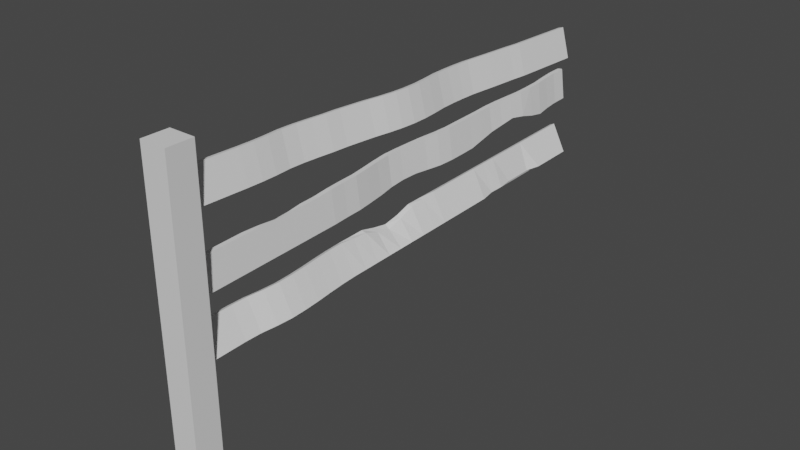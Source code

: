 # Source: fence.blend  (saved by Blender 3.3.6; exported with 4.5.12 LTS)
import bpy
from mathutils import Matrix  # noqa: F401  (used for matrix-valued properties, if any)

bpy.ops.wm.read_factory_settings(use_empty=True)
scene = bpy.context.scene
scene.name = 'Scene'

# ---- collections
col_collection = bpy.data.collections.new('Collection'); scene.collection.children.link(col_collection)

# ---- materials (node trees are filled in below, after node groups)
mat_material = bpy.data.materials.new('Material')
mat_material.alpha_threshold = 0.0
mat_material.use_transparent_shadow = False
mat_material.roughness = 0.5
mat_material.line_color = (0.0, 0.0, 0.0, 1.0)

# ---- material node trees
mat_material.use_nodes = True; mat_material.node_tree.nodes.clear()
_N = mat_material.node_tree.nodes; _L = mat_material.node_tree.links
n0 = _N.new('ShaderNodeOutputMaterial'); n0.name = 'Material Output'; n0.location = (300, 300)
n1 = _N.new('ShaderNodeBsdfPrincipled'); n1.name = 'Principled BSDF'; n1.location = (10, 300)
n1.distribution = 'GGX'
n1.subsurface_method = 'RANDOM_WALK_SKIN'
n1.inputs[3].default_value = 1.45
n1.inputs[27].default_value = (0.0, 0.0, 0.0, 1.0)
n1.inputs[28].default_value = 1.0
_L.new(n1.outputs[0], n0.inputs[0])
n0.is_active_output = True

# ---- world
world_world = bpy.data.worlds.new('World'); scene.world = world_world
world_world.use_nodes = True; world_world.node_tree.nodes.clear()
_N = world_world.node_tree.nodes; _L = world_world.node_tree.links
n0 = _N.new('ShaderNodeOutputWorld'); n0.name = 'World Output'; n0.location = (300, 300)
n1 = _N.new('ShaderNodeBackground'); n1.name = 'Background'; n1.location = (10, 300)
n1.inputs[0].default_value = (0.05088, 0.05088, 0.05088, 1.0)
_L.new(n1.outputs[0], n0.inputs[0])
n0.is_active_output = True
world_world.color = (0.05088, 0.05088, 0.05088)
world_world.use_sun_shadow = False
world_world.sun_shadow_jitter_overblur = 0.0

# ---- meshes
me_cube = bpy.data.meshes.new('Cube')
me_cube.from_pydata([(1.0, 1.0, 1.0), (1.0, -1.0, 1.0), (-1.0, 1.0, 1.0), (-1.0, -1.0, 1.0), (0.0582, 0.0582, -1.395), (1.0, 1.0, -0.968), (0.0582, -0.0582, -1.395), (1.0, -1.0, -0.968), (-1.0, 1.0, -0.968), (-0.0582, 0.0582, -1.395), (-0.0582, -0.0582, -1.395), (-1.0, -1.0, -0.968)], [], [(0, 2, 3, 1), (11, 3, 2, 8), (7, 1, 3, 11), (9, 4, 6, 10), (5, 0, 1, 7), (9, 10, 11, 8), (4, 9, 8, 5), (10, 6, 7, 11), (6, 4, 5, 7), (8, 2, 0, 5)])
_uv = me_cube.uv_layers.new(name='UVMap')
_uv.uv.foreach_set('vector', [0.625, 0.5, 0.875, 0.5, 0.875, 0.75, 0.625, 0.75, 0.379, 0.0, 0.625, 0.0, 0.625, 0.25, 0.379, 0.25, 0.379, 0.75, 0.625, 0.75, 0.625, 1.0, 0.379, 1.0, 0.129, 0.504, 0.371, 0.504, 0.371, 0.746, 0.129, 0.746, 0.379, 0.5, 0.625, 0.5, 0.625, 0.75, 0.379, 0.75, 0.129, 0.504, 0.129, 0.746, 0.125, 0.75, 0.125, 0.5, 0.371, 0.504, 0.129, 0.504, 0.125, 0.5, 0.375, 0.5, 0.129, 0.746, 0.371, 0.746, 0.375, 0.75, 0.125, 0.75, 0.371, 0.746, 0.371, 0.504, 0.379, 0.5, 0.379, 0.75, 0.379, 0.25, 0.625, 0.25, 0.625, 0.5, 0.379, 0.5])
me_cube.materials.append(mat_material)
me_cube.use_mirror_vertex_groups = False
me_cube.update()
me_cube_002 = bpy.data.meshes.new('Cube.002')
me_cube_002.from_pydata([(-1.0, -1.0, -1.0), (-1.0, -1.0, 1.0), (-1.0, 1.0, -1.0), (-1.0, 1.0, 1.0), (1.0, -1.0, -1.0), (1.0, -1.0, 1.0), (1.0, 1.0, -1.0), (1.0, 1.0, 1.0), (0.7644, -1.736e-11, -1.085), (0.7644, -1.736e-11, 0.9153), (2.764, -1.736e-11, -1.085), (2.764, -1.736e-11, 0.9153), (-1.728, 0.5019, 1.035), (0.2716, 0.5019, -0.965), (-1.728, 0.5019, -0.965), (0.2716, 0.5019, 1.035), (-2.2, -0.5, -0.9424), (-0.2003, -0.5, 1.058), (-2.2, -0.5, 1.058), (-0.2003, -0.5, -0.9424), (-1.0, -0.75, -1.0), (1.0, -0.75, 1.0), (-1.0, -0.75, 1.0), (1.0, -0.75, -1.0), (-1.0, -0.25, 1.0), (1.0, -0.25, -1.0), (-1.0, -0.25, -1.0), (1.0, -0.25, 1.0), (-1.873, 0.2565, -0.9581), (0.1274, 0.2565, 1.042), (-1.873, 0.2565, 1.042), (0.1274, 0.2565, -0.9581), (-1.0, 0.751, 1.0), (1.0, 0.751, -1.0), (-1.0, 0.751, -1.0), (1.0, 0.751, 1.0), (-1.0, 0.8755, 1.0), (1.0, 0.8755, -1.0), (-1.0, 0.8755, -1.0), (1.0, 0.8755, 1.0), (-1.364, 0.6265, -0.9825), (0.6362, 0.6265, 1.017), (-1.364, 0.6265, 1.017), (0.6362, 0.6265, -0.9825), (-2.257, 0.3792, 1.06), (-0.2565, 0.3792, -0.9397), (-2.257, 0.3792, -0.9397), (-0.2565, 0.3792, 1.06), (-0.4023, 0.1283, -1.029), (1.598, 0.1283, 0.9713), (-0.4023, 0.1283, 0.9713), (1.598, 0.1283, -1.029), (0.2127, -0.1232, 0.9418), (2.213, -0.1232, -1.058), (0.2127, -0.1232, -1.058), (2.213, -0.1232, 0.9418), (-1.564, -0.375, -0.9729), (0.4359, -0.375, 1.027), (-1.564, -0.375, 1.027), (0.4359, -0.375, -0.9729), (-1.467, -0.6284, 1.022), (0.5327, -0.6284, -0.9776), (-1.467, -0.6284, -0.9776), (0.5327, -0.6284, 1.022), (-1.0, -0.875, -1.0), (1.0, -0.875, 1.0), (-1.0, -0.875, 1.0), (1.0, -0.875, -1.0), (-1.0, -0.9375, -1.0), (1.0, -0.9375, 1.0), (-1.0, -0.9375, 1.0), (1.0, -0.9375, -1.0), (-1.0, -0.8125, 1.0), (1.0, -0.8125, -1.0), (-1.0, -0.8125, -1.0), (1.0, -0.8125, 1.0), (-1.119, -0.6892, -0.9943), (0.8814, -0.6892, 1.006), (-1.119, -0.6892, 1.006), (0.8814, -0.6892, -0.9943), (-2.105, -0.5642, 1.053), (-0.105, -0.5642, -0.947), (-2.105, -0.5642, -0.947), (-0.105, -0.5642, 1.053), (-1.941, -0.4375, -0.9549), (0.05914, -0.4375, 1.045), (-1.941, -0.4375, 1.045), (0.05914, -0.4375, -0.9549), (-1.427, -0.3125, 1.021), (0.5727, -0.3125, -0.9795), (-1.427, -0.3125, -0.9795), (0.5727, -0.3125, 1.021), (-1.0, -1.0, 0.0), (-1.0, 1.0, 0.0), (1.0, 1.0, 0.0), (1.0, -1.0, 0.0), (2.764, -1.736e-11, -0.08466), (0.7644, -1.736e-11, -0.08466), (0.2716, 0.5019, 0.03495), (-1.728, 0.5019, 0.03495), (-2.2, -0.5, 0.0576), (-0.2003, -0.5, 0.0576), (-1.0, -0.75, 0.0), (1.0, -0.75, 0.0), (1.0, -0.25, 0.0), (-1.0, -0.25, 0.0), (-1.873, 0.2565, 0.04187), (0.1274, 0.2565, 0.04187), (1.0, 0.751, 0.0), (-1.0, 0.751, 0.0), (1.0, 0.8755, 0.0), (-1.0, 0.8755, 0.0), (-1.364, 0.6265, 0.01746), (0.6362, 0.6265, 0.01746), (-0.2565, 0.3792, 0.06029), (-2.257, 0.3792, 0.06029), (-0.4023, 0.1283, -0.02868), (1.598, 0.1283, -0.02868), (2.213, -0.1232, -0.05819), (0.2127, -0.1232, -0.05819), (-1.564, -0.375, 0.02707), (0.4359, -0.375, 0.02707), (0.5327, -0.6284, 0.02242), (-1.467, -0.6284, 0.02242), (-1.0, -0.875, 0.0), (1.0, -0.875, 0.0), (-1.0, -0.9375, 0.0), (1.0, -0.9375, 0.0), (1.0, -0.8125, 0.0), (-1.0, -0.8125, 0.0), (-1.119, -0.6892, 0.005689), (0.8814, -0.6892, 0.005689), (-0.105, -0.5642, 0.05302), (-2.105, -0.5642, 0.05302), (-1.941, -0.4375, 0.04515), (0.05914, -0.4375, 0.04515), (0.5727, -0.3125, 0.0205), (-1.427, -0.3125, 0.0205), (-0.5371, -0.1866, -1.022), (1.463, -0.1866, 0.9778), (-0.5371, -0.1866, 0.9778), (1.463, -0.1866, -1.022), (-0.5371, -0.1866, -0.02221), (1.463, -0.1866, -0.02221), (0.6741, -0.06161, 0.9197), (2.674, -0.06161, -1.08), (0.6741, -0.06161, -1.08), (2.674, -0.06161, 0.9197), (2.674, -0.06161, -0.08033), (0.6741, -0.06161, -0.08033), (0.4038, 0.06413, -1.067), (2.404, 0.06413, 0.9326), (0.4038, 0.06413, 0.9326), (2.404, 0.06413, -1.067), (0.4038, 0.06413, -0.06736), (2.404, 0.06413, -0.06736), (-1.35, 0.1924, 1.017), (0.6498, 0.1924, -0.9832), (-1.35, 0.1924, -0.9832), (0.6498, 0.1924, 1.017), (0.6498, 0.1924, 0.0168), (-1.35, 0.1924, 0.0168), (-2.157, 0.3179, -0.9445), (-0.1575, 0.3179, 1.056), (-2.157, 0.3179, 1.056), (-0.1575, 0.3179, -0.9445), (-2.157, 0.3179, 0.05554), (-0.1575, 0.3179, 0.05554), (-1.987, 0.4406, 1.047), (0.01291, 0.4406, -0.9526), (-1.987, 0.4406, -0.9526), (0.01291, 0.4406, 1.047), (0.01291, 0.4406, 0.04736), (-1.987, 0.4406, 0.04736), (-1.537, 0.5642, -0.9742), (0.4626, 0.5642, 1.026), (-1.537, 0.5642, 1.026), (0.4626, 0.5642, -0.9742), (-1.537, 0.5642, 0.02579), (0.4626, 0.5642, 0.02579), (-1.0, 0.6887, 1.0), (1.0, 0.6887, -1.0), (-1.0, 0.6887, -1.0), (1.0, 0.6887, 1.0), (1.0, 0.6887, 0.0), (-1.0, 0.6887, 0.0), (-1.0, 0.8113, -1.0), (1.0, 0.8113, 1.0), (-1.0, 0.8113, 1.0), (1.0, 0.8113, -1.0), (-1.0, 0.8113, 0.0), (1.0, 0.8113, 0.0), (-1.0, 0.9377, 1.0), (1.0, 0.9377, -1.0), (-1.0, 0.9377, -1.0), (1.0, 0.9377, 1.0), (1.0, 0.9377, 0.0), (-1.0, 0.9377, 0.0)], [], [(197, 192, 3, 93), (93, 3, 7, 94), (127, 69, 5, 95), (95, 5, 1, 92), (68, 71, 4, 0), (69, 70, 1, 5), (151, 152, 9, 11), (150, 153, 10, 8), (155, 151, 11, 96), (149, 144, 9, 97), (179, 175, 15, 98), (174, 177, 13, 14), (175, 176, 12, 15), (173, 168, 12, 99), (133, 80, 18, 100), (85, 86, 18, 17), (84, 87, 19, 16), (135, 85, 17, 101), (129, 72, 22, 102), (77, 78, 22, 21), (76, 79, 23, 20), (131, 77, 21, 103), (143, 139, 27, 104), (138, 141, 25, 26), (139, 140, 24, 27), (137, 88, 24, 105), (161, 156, 30, 106), (167, 163, 29, 107), (162, 165, 31, 28), (163, 164, 30, 29), (187, 188, 32, 35), (186, 189, 33, 34), (191, 187, 35, 108), (185, 180, 32, 109), (196, 195, 39, 110), (194, 193, 37, 38), (195, 192, 36, 39), (190, 188, 36, 111), (178, 176, 42, 112), (183, 180, 42, 41), (182, 181, 43, 40), (184, 183, 41, 113), (171, 168, 44, 47), (170, 169, 45, 46), (172, 171, 47, 114), (166, 164, 44, 115), (154, 152, 50, 116), (160, 159, 49, 117), (158, 157, 51, 48), (159, 156, 50, 49), (147, 144, 52, 55), (146, 145, 53, 54), (148, 147, 55, 118), (142, 140, 52, 119), (134, 86, 58, 120), (136, 91, 57, 121), (90, 89, 59, 56), (91, 88, 58, 57), (132, 83, 63, 122), (82, 81, 61, 62), (83, 80, 60, 63), (130, 78, 60, 123), (126, 70, 66, 124), (75, 72, 66, 65), (74, 73, 67, 64), (128, 75, 65, 125), (92, 1, 70, 126), (65, 66, 70, 69), (64, 67, 71, 68), (125, 65, 69, 127), (103, 21, 75, 128), (20, 23, 73, 74), (21, 22, 72, 75), (124, 66, 72, 129), (102, 22, 78, 130), (122, 63, 77, 131), (62, 61, 79, 76), (63, 60, 78, 77), (17, 18, 80, 83), (16, 19, 81, 82), (101, 17, 83, 132), (123, 60, 80, 133), (100, 18, 86, 134), (121, 57, 85, 135), (56, 59, 87, 84), (57, 58, 86, 85), (27, 24, 88, 91), (26, 25, 89, 90), (104, 27, 91, 136), (120, 58, 88, 137), (56, 120, 137, 90), (25, 104, 136, 89), (59, 121, 135, 87), (16, 100, 134, 84), (62, 123, 133, 82), (19, 101, 132, 81), (61, 122, 131, 79), (20, 102, 130, 76), (64, 124, 129, 74), (23, 103, 128, 73), (67, 125, 127, 71), (0, 92, 126, 68), (73, 128, 125, 67), (68, 126, 124, 64), (76, 130, 123, 62), (81, 132, 122, 61), (89, 136, 121, 59), (84, 134, 120, 56), (138, 142, 119, 54), (145, 148, 118, 53), (157, 160, 117, 51), (150, 154, 116, 48), (162, 166, 115, 46), (169, 172, 114, 45), (181, 184, 113, 43), (174, 178, 112, 40), (186, 190, 111, 38), (193, 196, 110, 37), (182, 185, 109, 34), (189, 191, 108, 33), (165, 167, 107, 31), (158, 161, 106, 28), (90, 137, 105, 26), (141, 143, 104, 25), (79, 131, 103, 23), (74, 129, 102, 20), (87, 135, 101, 19), (82, 133, 100, 16), (170, 173, 99, 14), (177, 179, 98, 13), (146, 149, 97, 8), (153, 155, 96, 10), (4, 95, 92, 0), (71, 127, 95, 4), (2, 93, 94, 6), (194, 197, 93, 2), (53, 118, 143, 141), (26, 105, 142, 138), (105, 24, 140, 142), (55, 52, 140, 139), (54, 53, 141, 138), (118, 55, 139, 143), (54, 119, 149, 146), (10, 96, 148, 145), (96, 11, 147, 148), (8, 10, 145, 146), (11, 9, 144, 147), (119, 52, 144, 149), (51, 117, 155, 153), (8, 97, 154, 150), (97, 9, 152, 154), (117, 49, 151, 155), (48, 51, 153, 150), (49, 50, 152, 151), (48, 116, 161, 158), (31, 107, 160, 157), (29, 30, 156, 159), (28, 31, 157, 158), (107, 29, 159, 160), (116, 50, 156, 161), (45, 114, 167, 165), (28, 106, 166, 162), (106, 30, 164, 166), (47, 44, 164, 163), (46, 45, 165, 162), (114, 47, 163, 167), (46, 115, 173, 170), (13, 98, 172, 169), (98, 15, 171, 172), (14, 13, 169, 170), (15, 12, 168, 171), (115, 44, 168, 173), (43, 113, 179, 177), (14, 99, 178, 174), (99, 12, 176, 178), (41, 42, 176, 175), (40, 43, 177, 174), (113, 41, 175, 179), (40, 112, 185, 182), (33, 108, 184, 181), (108, 35, 183, 184), (34, 33, 181, 182), (35, 32, 180, 183), (112, 42, 180, 185), (37, 110, 191, 189), (34, 109, 190, 186), (109, 32, 188, 190), (110, 39, 187, 191), (38, 37, 189, 186), (39, 36, 188, 187), (38, 111, 197, 194), (6, 94, 196, 193), (7, 3, 192, 195), (2, 6, 193, 194), (94, 7, 195, 196), (111, 36, 192, 197)])
_uv = me_cube_002.uv_layers.new(name='UVMap')
_uv.uv.foreach_set('vector', [0.5, 0.2422, 0.625, 0.2422, 0.625, 0.25, 0.5, 0.25, 0.5, 0.25, 0.625, 0.25, 0.625, 0.5, 0.5, 0.5, 0.5, 0.7422, 0.625, 0.7422, 0.625, 0.75, 0.5, 0.75, 0.5, 0.75, 0.625, 0.75, 0.625, 1.0, 0.5, 1.0, 0.125, 0.7422, 0.375, 0.7422, 0.375, 0.75, 0.125, 0.75, 0.625, 0.7422, 0.875, 0.7422, 0.875, 0.75, 0.625, 0.75, 0.625, 0.617, 0.875, 0.617, 0.875, 0.625, 0.625, 0.625, 0.125, 0.617, 0.375, 0.617, 0.375, 0.625, 0.125, 0.625, 0.5, 0.617, 0.625, 0.617, 0.625, 0.625, 0.5, 0.625, 0.5, 0.1173, 0.625, 0.1173, 0.625, 0.125, 0.5, 0.125, 0.5, 0.5545, 0.625, 0.5545, 0.625, 0.5623, 0.5, 0.5623, 0.125, 0.5545, 0.375, 0.5545, 0.375, 0.5623, 0.125, 0.5623, 0.625, 0.5545, 0.875, 0.5545, 0.875, 0.5623, 0.625, 0.5623, 0.5, 0.1801, 0.625, 0.1801, 0.625, 0.1877, 0.5, 0.1877, 0.5, 0.05447, 0.625, 0.05447, 0.625, 0.0625, 0.5, 0.0625, 0.625, 0.6797, 0.875, 0.6797, 0.875, 0.6875, 0.625, 0.6875, 0.125, 0.6797, 0.375, 0.6797, 0.375, 0.6875, 0.125, 0.6875, 0.5, 0.6797, 0.625, 0.6797, 0.625, 0.6875, 0.5, 0.6875, 0.5, 0.02344, 0.625, 0.02344, 0.625, 0.03125, 0.5, 0.03125, 0.625, 0.7112, 0.875, 0.7112, 0.875, 0.7188, 0.625, 0.7188, 0.125, 0.7112, 0.375, 0.7112, 0.375, 0.7188, 0.125, 0.7188, 0.5, 0.7112, 0.625, 0.7112, 0.625, 0.7188, 0.5, 0.7188, 0.5, 0.6483, 0.625, 0.6483, 0.625, 0.6562, 0.5, 0.6562, 0.125, 0.6483, 0.375, 0.6483, 0.375, 0.6562, 0.125, 0.6562, 0.625, 0.6483, 0.875, 0.6483, 0.875, 0.6562, 0.625, 0.6562, 0.5, 0.08594, 0.625, 0.08594, 0.625, 0.09375, 0.5, 0.09375, 0.5, 0.1491, 0.625, 0.1491, 0.625, 0.1571, 0.5, 0.1571, 0.5, 0.5853, 0.625, 0.5853, 0.625, 0.5929, 0.5, 0.5929, 0.125, 0.5853, 0.375, 0.5853, 0.375, 0.5929, 0.125, 0.5929, 0.625, 0.5853, 0.875, 0.5853, 0.875, 0.5929, 0.625, 0.5929, 0.625, 0.5236, 0.875, 0.5236, 0.875, 0.5311, 0.625, 0.5311, 0.125, 0.5236, 0.375, 0.5236, 0.375, 0.5311, 0.125, 0.5311, 0.5, 0.5236, 0.625, 0.5236, 0.625, 0.5311, 0.5, 0.5311, 0.5, 0.2111, 0.625, 0.2111, 0.625, 0.2189, 0.5, 0.2189, 0.5, 0.5078, 0.625, 0.5078, 0.625, 0.5156, 0.5, 0.5156, 0.125, 0.5078, 0.375, 0.5078, 0.375, 0.5156, 0.125, 0.5156, 0.625, 0.5078, 0.875, 0.5078, 0.875, 0.5156, 0.625, 0.5156, 0.5, 0.2264, 0.625, 0.2264, 0.625, 0.2344, 0.5, 0.2344, 0.5, 0.1955, 0.625, 0.1955, 0.625, 0.2033, 0.5, 0.2033, 0.625, 0.5389, 0.875, 0.5389, 0.875, 0.5467, 0.625, 0.5467, 0.125, 0.5389, 0.375, 0.5389, 0.375, 0.5467, 0.125, 0.5467, 0.5, 0.5389, 0.625, 0.5389, 0.625, 0.5467, 0.5, 0.5467, 0.625, 0.5699, 0.875, 0.5699, 0.875, 0.5776, 0.625, 0.5776, 0.125, 0.5699, 0.375, 0.5699, 0.375, 0.5776, 0.125, 0.5776, 0.5, 0.5699, 0.625, 0.5699, 0.625, 0.5776, 0.5, 0.5776, 0.5, 0.1647, 0.625, 0.1647, 0.625, 0.1724, 0.5, 0.1724, 0.5, 0.133, 0.625, 0.133, 0.625, 0.141, 0.5, 0.141, 0.5, 0.6009, 0.625, 0.6009, 0.625, 0.609, 0.5, 0.609, 0.125, 0.6009, 0.375, 0.6009, 0.375, 0.609, 0.125, 0.609, 0.625, 0.6009, 0.875, 0.6009, 0.875, 0.609, 0.625, 0.609, 0.625, 0.6327, 0.875, 0.6327, 0.875, 0.6404, 0.625, 0.6404, 0.125, 0.6327, 0.375, 0.6327, 0.375, 0.6404, 0.125, 0.6404, 0.5, 0.6327, 0.625, 0.6327, 0.625, 0.6404, 0.5, 0.6404, 0.5, 0.1017, 0.625, 0.1017, 0.625, 0.1096, 0.5, 0.1096, 0.5, 0.07031, 0.625, 0.07031, 0.625, 0.07812, 0.5, 0.07812, 0.5, 0.6641, 0.625, 0.6641, 0.625, 0.6719, 0.5, 0.6719, 0.125, 0.6641, 0.375, 0.6641, 0.375, 0.6719, 0.125, 0.6719, 0.625, 0.6641, 0.875, 0.6641, 0.875, 0.6719, 0.625, 0.6719, 0.5, 0.6955, 0.625, 0.6955, 0.625, 0.7036, 0.5, 0.7036, 0.125, 0.6955, 0.375, 0.6955, 0.375, 0.7036, 0.125, 0.7036, 0.625, 0.6955, 0.875, 0.6955, 0.875, 0.7036, 0.625, 0.7036, 0.5, 0.03885, 0.625, 0.03885, 0.625, 0.04645, 0.5, 0.04645, 0.5, 0.007812, 0.625, 0.007812, 0.625, 0.01562, 0.5, 0.01562, 0.625, 0.7266, 0.875, 0.7266, 0.875, 0.7344, 0.625, 0.7344, 0.125, 0.7266, 0.375, 0.7266, 0.375, 0.7344, 0.125, 0.7344, 0.5, 0.7266, 0.625, 0.7266, 0.625, 0.7344, 0.5, 0.7344, 0.5, 0.0, 0.625, 0.0, 0.625, 0.007812, 0.5, 0.007812, 0.625, 0.7344, 0.875, 0.7344, 0.875, 0.7422, 0.625, 0.7422, 0.125, 0.7344, 0.375, 0.7344, 0.375, 0.7422, 0.125, 0.7422, 0.5, 0.7344, 0.625, 0.7344, 0.625, 0.7422, 0.5, 0.7422, 0.5, 0.7188, 0.625, 0.7188, 0.625, 0.7266, 0.5, 0.7266, 0.125, 0.7188, 0.375, 0.7188, 0.375, 0.7266, 0.125, 0.7266, 0.625, 0.7188, 0.875, 0.7188, 0.875, 0.7266, 0.625, 0.7266, 0.5, 0.01562, 0.625, 0.01562, 0.625, 0.02344, 0.5, 0.02344, 0.5, 0.03125, 0.625, 0.03125, 0.625, 0.03885, 0.5, 0.03885, 0.5, 0.7036, 0.625, 0.7036, 0.625, 0.7112, 0.5, 0.7112, 0.125, 0.7036, 0.375, 0.7036, 0.375, 0.7112, 0.125, 0.7112, 0.625, 0.7036, 0.875, 0.7036, 0.875, 0.7112, 0.625, 0.7112, 0.625, 0.6875, 0.875, 0.6875, 0.875, 0.6955, 0.625, 0.6955, 0.125, 0.6875, 0.375, 0.6875, 0.375, 0.6955, 0.125, 0.6955, 0.5, 0.6875, 0.625, 0.6875, 0.625, 0.6955, 0.5, 0.6955, 0.5, 0.04645, 0.625, 0.04645, 0.625, 0.05447, 0.5, 0.05447, 0.5, 0.0625, 0.625, 0.0625, 0.625, 0.07031, 0.5, 0.07031, 0.5, 0.6719, 0.625, 0.6719, 0.625, 0.6797, 0.5, 0.6797, 0.125, 0.6719, 0.375, 0.6719, 0.375, 0.6797, 0.125, 0.6797, 0.625, 0.6719, 0.875, 0.6719, 0.875, 0.6797, 0.625, 0.6797, 0.625, 0.6562, 0.875, 0.6562, 0.875, 0.6641, 0.625, 0.6641, 0.125, 0.6562, 0.375, 0.6562, 0.375, 0.6641, 0.125, 0.6641, 0.5, 0.6562, 0.625, 0.6562, 0.625, 0.6641, 0.5, 0.6641, 0.5, 0.07812, 0.625, 0.07812, 0.625, 0.08594, 0.5, 0.08594, 0.375, 0.07812, 0.5, 0.07812, 0.5, 0.08594, 0.375, 0.08594, 0.375, 0.6562, 0.5, 0.6562, 0.5, 0.6641, 0.375, 0.6641, 0.375, 0.6719, 0.5, 0.6719, 0.5, 0.6797, 0.375, 0.6797, 0.375, 0.0625, 0.5, 0.0625, 0.5, 0.07031, 0.375, 0.07031, 0.375, 0.04645, 0.5, 0.04645, 0.5, 0.05447, 0.375, 0.05447, 0.375, 0.6875, 0.5, 0.6875, 0.5, 0.6955, 0.375, 0.6955, 0.375, 0.7036, 0.5, 0.7036, 0.5, 0.7112, 0.375, 0.7112, 0.375, 0.03125, 0.5, 0.03125, 0.5, 0.03885, 0.375, 0.03885, 0.375, 0.01562, 0.5, 0.01562, 0.5, 0.02344, 0.375, 0.02344, 0.375, 0.7188, 0.5, 0.7188, 0.5, 0.7266, 0.375, 0.7266, 0.375, 0.7344, 0.5, 0.7344, 0.5, 0.7422, 0.375, 0.7422, 0.375, 0.0, 0.5, 0.0, 0.5, 0.007812, 0.375, 0.007812, 0.375, 0.7266, 0.5, 0.7266, 0.5, 0.7344, 0.375, 0.7344, 0.375, 0.007812, 0.5, 0.007812, 0.5, 0.01562, 0.375, 0.01562, 0.375, 0.03885, 0.5, 0.03885, 0.5, 0.04645, 0.375, 0.04645, 0.375, 0.6955, 0.5, 0.6955, 0.5, 0.7036, 0.375, 0.7036, 0.375, 0.6641, 0.5, 0.6641, 0.5, 0.6719, 0.375, 0.6719, 0.375, 0.07031, 0.5, 0.07031, 0.5, 0.07812, 0.375, 0.07812, 0.375, 0.1017, 0.5, 0.1017, 0.5, 0.1096, 0.375, 0.1096, 0.375, 0.6327, 0.5, 0.6327, 0.5, 0.6404, 0.375, 0.6404, 0.375, 0.6009, 0.5, 0.6009, 0.5, 0.609, 0.375, 0.609, 0.375, 0.133, 0.5, 0.133, 0.5, 0.141, 0.375, 0.141, 0.375, 0.1647, 0.5, 0.1647, 0.5, 0.1724, 0.375, 0.1724, 0.375, 0.5699, 0.5, 0.5699, 0.5, 0.5776, 0.375, 0.5776, 0.375, 0.5389, 0.5, 0.5389, 0.5, 0.5467, 0.375, 0.5467, 0.375, 0.1955, 0.5, 0.1955, 0.5, 0.2033, 0.375, 0.2033, 0.375, 0.2264, 0.5, 0.2264, 0.5, 0.2344, 0.375, 0.2344, 0.375, 0.5078, 0.5, 0.5078, 0.5, 0.5156, 0.375, 0.5156, 0.375, 0.2111, 0.5, 0.2111, 0.5, 0.2189, 0.375, 0.2189, 0.375, 0.5236, 0.5, 0.5236, 0.5, 0.5311, 0.375, 0.5311, 0.375, 0.5853, 0.5, 0.5853, 0.5, 0.5929, 0.375, 0.5929, 0.375, 0.1491, 0.5, 0.1491, 0.5, 0.1571, 0.375, 0.1571, 0.375, 0.08594, 0.5, 0.08594, 0.5, 0.09375, 0.375, 0.09375, 0.375, 0.6483, 0.5, 0.6483, 0.5, 0.6562, 0.375, 0.6562, 0.375, 0.7112, 0.5, 0.7112, 0.5, 0.7188, 0.375, 0.7188, 0.375, 0.02344, 0.5, 0.02344, 0.5, 0.03125, 0.375, 0.03125, 0.375, 0.6797, 0.5, 0.6797, 0.5, 0.6875, 0.375, 0.6875, 0.375, 0.05447, 0.5, 0.05447, 0.5, 0.0625, 0.375, 0.0625, 0.375, 0.1801, 0.5, 0.1801, 0.5, 0.1877, 0.375, 0.1877, 0.375, 0.5545, 0.5, 0.5545, 0.5, 0.5623, 0.375, 0.5623, 0.375, 0.1173, 0.5, 0.1173, 0.5, 0.125, 0.375, 0.125, 0.375, 0.617, 0.5, 0.617, 0.5, 0.625, 0.375, 0.625, 0.375, 0.75, 0.5, 0.75, 0.5, 1.0, 0.375, 1.0, 0.375, 0.7422, 0.5, 0.7422, 0.5, 0.75, 0.375, 0.75, 0.375, 0.25, 0.5, 0.25, 0.5, 0.5, 0.375, 0.5, 0.375, 0.2422, 0.5, 0.2422, 0.5, 0.25, 0.375, 0.25, 0.375, 0.6404, 0.5, 0.6404, 0.5, 0.6483, 0.375, 0.6483, 0.375, 0.09375, 0.5, 0.09375, 0.5, 0.1017, 0.375, 0.1017, 0.5, 0.09375, 0.625, 0.09375, 0.625, 0.1017, 0.5, 0.1017, 0.625, 0.6404, 0.875, 0.6404, 0.875, 0.6483, 0.625, 0.6483, 0.125, 0.6404, 0.375, 0.6404, 0.375, 0.6483, 0.125, 0.6483, 0.5, 0.6404, 0.625, 0.6404, 0.625, 0.6483, 0.5, 0.6483, 0.375, 0.1096, 0.5, 0.1096, 0.5, 0.1173, 0.375, 0.1173, 0.375, 0.625, 0.5, 0.625, 0.5, 0.6327, 0.375, 0.6327, 0.5, 0.625, 0.625, 0.625, 0.625, 0.6327, 0.5, 0.6327, 0.125, 0.625, 0.375, 0.625, 0.375, 0.6327, 0.125, 0.6327, 0.625, 0.625, 0.875, 0.625, 0.875, 0.6327, 0.625, 0.6327, 0.5, 0.1096, 0.625, 0.1096, 0.625, 0.1173, 0.5, 0.1173, 0.375, 0.609, 0.5, 0.609, 0.5, 0.617, 0.375, 0.617, 0.375, 0.125, 0.5, 0.125, 0.5, 0.133, 0.375, 0.133, 0.5, 0.125, 0.625, 0.125, 0.625, 0.133, 0.5, 0.133, 0.5, 0.609, 0.625, 0.609, 0.625, 0.617, 0.5, 0.617, 0.125, 0.609, 0.375, 0.609, 0.375, 0.617, 0.125, 0.617, 0.625, 0.609, 0.875, 0.609, 0.875, 0.617, 0.625, 0.617, 0.375, 0.141, 0.5, 0.141, 0.5, 0.1491, 0.375, 0.1491, 0.375, 0.5929, 0.5, 0.5929, 0.5, 0.6009, 0.375, 0.6009, 0.625, 0.5929, 0.875, 0.5929, 0.875, 0.6009, 0.625, 0.6009, 0.125, 0.5929, 0.375, 0.5929, 0.375, 0.6009, 0.125, 0.6009, 0.5, 0.5929, 0.625, 0.5929, 0.625, 0.6009, 0.5, 0.6009, 0.5, 0.141, 0.625, 0.141, 0.625, 0.1491, 0.5, 0.1491, 0.375, 0.5776, 0.5, 0.5776, 0.5, 0.5853, 0.375, 0.5853, 0.375, 0.1571, 0.5, 0.1571, 0.5, 0.1647, 0.375, 0.1647, 0.5, 0.1571, 0.625, 0.1571, 0.625, 0.1647, 0.5, 0.1647, 0.625, 0.5776, 0.875, 0.5776, 0.875, 0.5853, 0.625, 0.5853, 0.125, 0.5776, 0.375, 0.5776, 0.375, 0.5853, 0.125, 0.5853, 0.5, 0.5776, 0.625, 0.5776, 0.625, 0.5853, 0.5, 0.5853, 0.375, 0.1724, 0.5, 0.1724, 0.5, 0.1801, 0.375, 0.1801, 0.375, 0.5623, 0.5, 0.5623, 0.5, 0.5699, 0.375, 0.5699, 0.5, 0.5623, 0.625, 0.5623, 0.625, 0.5699, 0.5, 0.5699, 0.125, 0.5623, 0.375, 0.5623, 0.375, 0.5699, 0.125, 0.5699, 0.625, 0.5623, 0.875, 0.5623, 0.875, 0.5699, 0.625, 0.5699, 0.5, 0.1724, 0.625, 0.1724, 0.625, 0.1801, 0.5, 0.1801, 0.375, 0.5467, 0.5, 0.5467, 0.5, 0.5545, 0.375, 0.5545, 0.375, 0.1877, 0.5, 0.1877, 0.5, 0.1955, 0.375, 0.1955, 0.5, 0.1877, 0.625, 0.1877, 0.625, 0.1955, 0.5, 0.1955, 0.625, 0.5467, 0.875, 0.5467, 0.875, 0.5545, 0.625, 0.5545, 0.125, 0.5467, 0.375, 0.5467, 0.375, 0.5545, 0.125, 0.5545, 0.5, 0.5467, 0.625, 0.5467, 0.625, 0.5545, 0.5, 0.5545, 0.375, 0.2033, 0.5, 0.2033, 0.5, 0.2111, 0.375, 0.2111, 0.375, 0.5311, 0.5, 0.5311, 0.5, 0.5389, 0.375, 0.5389, 0.5, 0.5311, 0.625, 0.5311, 0.625, 0.5389, 0.5, 0.5389, 0.125, 0.5311, 0.375, 0.5311, 0.375, 0.5389, 0.125, 0.5389, 0.625, 0.5311, 0.875, 0.5311, 0.875, 0.5389, 0.625, 0.5389, 0.5, 0.2033, 0.625, 0.2033, 0.625, 0.2111, 0.5, 0.2111, 0.375, 0.5156, 0.5, 0.5156, 0.5, 0.5236, 0.375, 0.5236, 0.375, 0.2189, 0.5, 0.2189, 0.5, 0.2264, 0.375, 0.2264, 0.5, 0.2189, 0.625, 0.2189, 0.625, 0.2264, 0.5, 0.2264, 0.5, 0.5156, 0.625, 0.5156, 0.625, 0.5236, 0.5, 0.5236, 0.125, 0.5156, 0.375, 0.5156, 0.375, 0.5236, 0.125, 0.5236, 0.625, 0.5156, 0.875, 0.5156, 0.875, 0.5236, 0.625, 0.5236, 0.375, 0.2344, 0.5, 0.2344, 0.5, 0.2422, 0.375, 0.2422, 0.375, 0.5, 0.5, 0.5, 0.5, 0.5078, 0.375, 0.5078, 0.625, 0.5, 0.875, 0.5, 0.875, 0.5078, 0.625, 0.5078, 0.125, 0.5, 0.375, 0.5, 0.375, 0.5078, 0.125, 0.5078, 0.5, 0.5, 0.625, 0.5, 0.625, 0.5078, 0.5, 0.5078, 0.5, 0.2344, 0.625, 0.2344, 0.625, 0.2422, 0.5, 0.2422])
me_cube_002.update()
me_cube_003 = bpy.data.meshes.new('Cube.003')
me_cube_003.from_pydata([(-1.0, -1.0, -1.0), (-1.0, -1.0, 1.0), (-1.0, 1.0, -1.0), (-1.0, 1.0, 1.0), (1.0, -1.0, -1.0), (1.0, -1.0, 1.0), (1.0, 1.0, -1.0), (1.0, 1.0, 1.0), (-3.088, 0.0003128, -0.7968), (-3.195, 0.0, 1.039), (-1.088, 0.0003128, -0.7968), (-1.195, 0.0, 1.039), (-1.0, -0.5, -1.0), (0.9441, -0.5002, 0.9145), (-1.056, -0.5002, 0.9145), (1.0, -0.5, -1.0), (-1.193, 0.5, 1.003), (1.044, 0.5007, -0.6349), (-0.9558, 0.5007, -0.6349), (0.8074, 0.5, 1.003), (-1.0, 0.25, -1.0), (1.0, 0.25, 1.0), (-1.0, 0.25, 1.0), (1.0, 0.25, -1.0), (-1.376, -0.25, 1.007), (0.6238, -0.25, -0.9933), (-1.376, -0.25, -0.9933), (0.6238, -0.25, 1.007), (-1.0, -0.75, -1.0), (1.0, -0.75, 1.0), (-1.0, -0.75, 1.0), (1.0, -0.75, -1.0), (0.2594, 0.75, 0.9775), (2.359, 0.7503, -0.8703), (0.359, 0.7503, -0.8703), (2.259, 0.75, 0.9775), (-0.52, 0.875, 0.9914), (1.48, 0.875, -1.009), (-0.52, 0.875, -1.009), (1.48, 0.875, 0.9914), (0.6864, 0.6262, -0.3918), (1.602, 0.625, 0.9892), (-0.3982, 0.625, 0.9892), (2.015, 0.6262, -0.3798), (-1.0, 0.375, 1.0), (1.01, 0.375, -0.9841), (-0.9896, 0.375, -0.9841), (1.0, 0.375, 1.0), (-2.278, 0.1251, -0.9164), (-0.3171, 0.125, 1.024), (-2.317, 0.125, 1.024), (-0.2778, 0.1251, -0.9164), (-2.781, -0.125, 1.032), (-0.7813, -0.125, -0.9682), (-2.781, -0.125, -0.9682), (-0.7813, -0.125, 1.032), (-1.0, -0.375, -1.0), (1.0, -0.375, 1.0), (-1.0, -0.375, 1.0), (1.0, -0.375, -1.0), (0.2947, -0.6251, 0.9192), (1.0, -0.625, -1.0), (-1.0, -0.625, -1.0), (0.9627, -0.6251, 0.943), (-1.0, -0.875, -1.0), (1.0, -0.875, 1.0), (-1.0, -0.875, 1.0), (1.0, -0.875, -1.0), (-1.0, -0.9375, -1.0), (1.0, -0.9375, 1.0), (-1.0, -0.9375, 1.0), (1.0, -0.9375, -1.0), (-1.0, -0.8125, 1.0), (1.0, -0.8125, -1.0), (-1.0, -0.8125, -1.0), (1.0, -0.8125, 1.0), (-1.0, -0.6875, -1.0), (1.0, -0.6875, 1.0), (-0.3406, -0.6875, 0.9882), (1.0, -0.6875, -1.0), (-0.2912, -0.5608, 0.9009), (1.0, -0.5607, -1.0), (-1.0, -0.5607, -1.0), (0.9441, -0.5608, 0.9145), (-1.0, -0.4375, -1.0), (0.9515, -0.4376, 0.9259), (-1.049, -0.4376, 0.9259), (1.0, -0.4375, -1.0), (-1.283, -0.3125, 1.005), (0.7175, -0.3125, -0.9949), (-1.283, -0.3125, -0.9949), (0.7175, -0.3125, 1.005), (-2.031, -0.1875, -0.9816), (-0.03064, -0.1875, 1.018), (-2.031, -0.1875, 1.018), (-0.03064, -0.1875, -0.9816), (-3.365, -0.0625, 1.042), (-1.312, -0.06234, -0.8764), (-3.312, -0.06234, -0.8764), (-1.365, -0.0625, 1.042), (-2.685, 0.06281, -0.804), (-0.7925, 0.0625, 1.032), (-2.793, 0.0625, 1.032), (-0.6852, 0.06281, -0.804), (-1.475, 0.1875, 1.008), (0.5254, 0.1875, -0.9915), (-1.475, 0.1875, -0.9915), (0.5254, 0.1875, 1.008), (-1.0, 0.3125, -1.0), (1.0, 0.3125, 1.0), (-1.0, 0.3125, 1.0), (1.0, 0.3125, -1.0), (-1.0, 0.4375, 1.0), (1.134, 0.4379, -0.7946), (-1.058, 0.4379, -0.7911), (1.0, 0.4375, 1.0), (-0.5879, 0.5634, -0.5175), (1.095, 0.5625, 0.9983), (-0.9049, 0.5625, 0.9983), (1.412, 0.5634, -0.5175), (0.1756, 0.6875, 0.979), (2.465, 0.6883, -0.5783), (1.18, 0.6883, -0.5911), (2.176, 0.6875, 0.979), (0.07183, 0.8124, -1.081), (2.112, 0.8125, 0.9801), (0.1117, 0.8125, 0.9801), (2.072, 0.8124, -1.081), (-1.0, 0.9375, 1.0), (1.0, 0.9375, -1.0), (-1.0, 0.9375, -1.0), (1.0, 0.9375, 1.0)], [], [(130, 128, 3, 2), (2, 3, 7, 6), (71, 69, 5, 4), (4, 5, 1, 0), (68, 71, 4, 0), (69, 70, 1, 5), (101, 102, 9, 11), (100, 103, 10, 8), (103, 101, 11, 10), (98, 96, 9, 8), (82, 80, 14, 12), (85, 86, 14, 13), (84, 87, 15, 12), (87, 85, 13, 15), (119, 117, 19, 17), (116, 119, 17, 18), (117, 118, 16, 19), (114, 112, 16, 18), (106, 104, 22, 20), (111, 109, 21, 23), (108, 111, 23, 20), (109, 110, 22, 21), (95, 93, 27, 25), (92, 95, 25, 26), (93, 94, 24, 27), (90, 88, 24, 26), (74, 72, 30, 28), (77, 78, 30, 29), (76, 79, 31, 28), (79, 77, 29, 31), (125, 126, 32, 35), (124, 127, 33, 34), (127, 125, 35, 33), (122, 120, 32, 34), (129, 131, 39, 37), (130, 129, 37, 38), (131, 128, 36, 39), (124, 126, 36, 38), (116, 118, 42, 40), (123, 120, 42, 41), (122, 121, 43, 40), (121, 123, 41, 43), (115, 112, 44, 47), (114, 113, 45, 46), (113, 115, 47, 45), (108, 110, 44, 46), (100, 102, 50, 48), (105, 107, 49, 51), (106, 105, 51, 48), (107, 104, 50, 49), (99, 96, 52, 55), (98, 97, 53, 54), (97, 99, 55, 53), (92, 94, 52, 54), (84, 86, 58, 56), (89, 91, 57, 59), (90, 89, 59, 56), (91, 88, 58, 57), (81, 83, 63, 61), (82, 81, 61, 62), (83, 80, 60, 63), (76, 78, 60, 62), (68, 70, 66, 64), (75, 72, 66, 65), (74, 73, 67, 64), (73, 75, 65, 67), (0, 1, 70, 68), (65, 66, 70, 69), (64, 67, 71, 68), (67, 65, 69, 71), (31, 29, 75, 73), (28, 31, 73, 74), (29, 30, 72, 75), (64, 66, 72, 74), (28, 30, 78, 76), (61, 63, 77, 79), (62, 61, 79, 76), (63, 60, 78, 77), (13, 14, 80, 83), (12, 15, 81, 82), (15, 13, 83, 81), (62, 60, 80, 82), (12, 14, 86, 84), (59, 57, 85, 87), (56, 59, 87, 84), (57, 58, 86, 85), (27, 24, 88, 91), (26, 25, 89, 90), (25, 27, 91, 89), (56, 58, 88, 90), (26, 24, 94, 92), (55, 52, 94, 93), (54, 53, 95, 92), (53, 55, 93, 95), (10, 11, 99, 97), (8, 10, 97, 98), (11, 9, 96, 99), (54, 52, 96, 98), (8, 9, 102, 100), (51, 49, 101, 103), (48, 51, 103, 100), (49, 50, 102, 101), (21, 22, 104, 107), (20, 23, 105, 106), (23, 21, 107, 105), (48, 50, 104, 106), (20, 22, 110, 108), (47, 44, 110, 109), (46, 45, 111, 108), (45, 47, 109, 111), (17, 19, 115, 113), (18, 17, 113, 114), (19, 16, 112, 115), (46, 44, 112, 114), (18, 16, 118, 116), (41, 42, 118, 117), (40, 43, 119, 116), (43, 41, 117, 119), (33, 35, 123, 121), (34, 33, 121, 122), (35, 32, 120, 123), (40, 42, 120, 122), (34, 32, 126, 124), (37, 39, 125, 127), (38, 37, 127, 124), (39, 36, 126, 125), (7, 3, 128, 131), (2, 6, 129, 130), (6, 7, 131, 129), (38, 36, 128, 130)])
_uv = me_cube_003.uv_layers.new(name='UVMap')
_uv.uv.foreach_set('vector', [0.375, 0.2422, 0.625, 0.2422, 0.625, 0.25, 0.375, 0.25, 0.375, 0.25, 0.625, 0.25, 0.625, 0.5, 0.375, 0.5, 0.375, 0.7422, 0.625, 0.7422, 0.625, 0.75, 0.375, 0.75, 0.375, 0.75, 0.625, 0.75, 0.625, 1.0, 0.375, 1.0, 0.125, 0.7422, 0.375, 0.7422, 0.375, 0.75, 0.125, 0.75, 0.625, 0.7422, 0.875, 0.7422, 0.875, 0.75, 0.625, 0.75, 0.625, 0.6172, 0.875, 0.6172, 0.875, 0.625, 0.625, 0.625, 0.125, 0.6172, 0.375, 0.6172, 0.375, 0.625, 0.125, 0.625, 0.375, 0.6172, 0.625, 0.6172, 0.625, 0.625, 0.375, 0.625, 0.375, 0.1172, 0.625, 0.1172, 0.625, 0.125, 0.375, 0.125, 0.375, 0.05492, 0.625, 0.05492, 0.625, 0.0625, 0.375, 0.0625, 0.625, 0.6797, 0.875, 0.6797, 0.875, 0.6875, 0.625, 0.6875, 0.125, 0.6797, 0.375, 0.6797, 0.375, 0.6875, 0.125, 0.6875, 0.375, 0.6797, 0.625, 0.6797, 0.625, 0.6875, 0.375, 0.6875, 0.375, 0.5547, 0.625, 0.5547, 0.625, 0.5625, 0.375, 0.5625, 0.125, 0.5547, 0.375, 0.5547, 0.375, 0.5625, 0.125, 0.5625, 0.625, 0.5547, 0.875, 0.5547, 0.875, 0.5625, 0.625, 0.5625, 0.375, 0.1797, 0.625, 0.1797, 0.625, 0.1875, 0.375, 0.1875, 0.375, 0.1484, 0.625, 0.1484, 0.625, 0.1562, 0.375, 0.1562, 0.375, 0.5859, 0.625, 0.5859, 0.625, 0.5938, 0.375, 0.5938, 0.125, 0.5859, 0.375, 0.5859, 0.375, 0.5938, 0.125, 0.5938, 0.625, 0.5859, 0.875, 0.5859, 0.875, 0.5938, 0.625, 0.5938, 0.375, 0.6484, 0.625, 0.6484, 0.625, 0.6562, 0.375, 0.6562, 0.125, 0.6484, 0.375, 0.6484, 0.375, 0.6562, 0.125, 0.6562, 0.625, 0.6484, 0.875, 0.6484, 0.875, 0.6562, 0.625, 0.6562, 0.375, 0.08594, 0.625, 0.08594, 0.625, 0.09375, 0.375, 0.09375, 0.375, 0.02344, 0.625, 0.02344, 0.625, 0.03125, 0.375, 0.03125, 0.625, 0.7109, 0.875, 0.7109, 0.875, 0.7188, 0.625, 0.7188, 0.125, 0.7109, 0.375, 0.7109, 0.375, 0.7188, 0.125, 0.7188, 0.375, 0.7109, 0.625, 0.7109, 0.625, 0.7188, 0.375, 0.7188, 0.625, 0.5234, 0.875, 0.5234, 0.875, 0.5312, 0.625, 0.5312, 0.125, 0.5234, 0.375, 0.5234, 0.375, 0.5312, 0.125, 0.5312, 0.375, 0.5234, 0.625, 0.5234, 0.625, 0.5312, 0.375, 0.5312, 0.375, 0.2109, 0.625, 0.2109, 0.625, 0.2188, 0.375, 0.2188, 0.375, 0.5078, 0.625, 0.5078, 0.625, 0.5156, 0.375, 0.5156, 0.125, 0.5078, 0.375, 0.5078, 0.375, 0.5156, 0.125, 0.5156, 0.625, 0.5078, 0.875, 0.5078, 0.875, 0.5156, 0.625, 0.5156, 0.375, 0.2266, 0.625, 0.2266, 0.625, 0.2344, 0.375, 0.2344, 0.375, 0.1953, 0.625, 0.1953, 0.625, 0.2031, 0.375, 0.2031, 0.625, 0.5391, 0.875, 0.5391, 0.875, 0.5469, 0.625, 0.5469, 0.125, 0.5391, 0.375, 0.5391, 0.375, 0.5469, 0.125, 0.5469, 0.375, 0.5391, 0.625, 0.5391, 0.625, 0.5469, 0.375, 0.5469, 0.625, 0.5703, 0.875, 0.5703, 0.875, 0.5781, 0.625, 0.5781, 0.125, 0.5703, 0.375, 0.5703, 0.375, 0.5781, 0.125, 0.5781, 0.375, 0.5703, 0.625, 0.5703, 0.625, 0.5781, 0.375, 0.5781, 0.375, 0.1641, 0.625, 0.1641, 0.625, 0.1719, 0.375, 0.1719, 0.375, 0.1328, 0.625, 0.1328, 0.625, 0.1406, 0.375, 0.1406, 0.375, 0.6016, 0.625, 0.6016, 0.625, 0.6094, 0.375, 0.6094, 0.125, 0.6016, 0.375, 0.6016, 0.375, 0.6094, 0.125, 0.6094, 0.625, 0.6016, 0.875, 0.6016, 0.875, 0.6094, 0.625, 0.6094, 0.625, 0.6328, 0.875, 0.6328, 0.875, 0.6406, 0.625, 0.6406, 0.125, 0.6328, 0.375, 0.6328, 0.375, 0.6406, 0.125, 0.6406, 0.375, 0.6328, 0.625, 0.6328, 0.625, 0.6406, 0.375, 0.6406, 0.375, 0.1016, 0.625, 0.1016, 0.625, 0.1094, 0.375, 0.1094, 0.375, 0.07031, 0.625, 0.07031, 0.625, 0.07812, 0.375, 0.07812, 0.375, 0.6641, 0.625, 0.6641, 0.625, 0.6719, 0.375, 0.6719, 0.125, 0.6641, 0.375, 0.6641, 0.375, 0.6719, 0.125, 0.6719, 0.625, 0.6641, 0.875, 0.6641, 0.875, 0.6719, 0.625, 0.6719, 0.375, 0.6951, 0.625, 0.6951, 0.625, 0.7031, 0.375, 0.7031, 0.125, 0.6951, 0.375, 0.6951, 0.375, 0.7031, 0.125, 0.7031, 0.625, 0.6951, 0.875, 0.6951, 0.875, 0.7031, 0.625, 0.7031, 0.375, 0.03906, 0.625, 0.03906, 0.625, 0.04688, 0.375, 0.04688, 0.375, 0.007812, 0.625, 0.007812, 0.625, 0.01562, 0.375, 0.01562, 0.625, 0.7266, 0.875, 0.7266, 0.875, 0.7344, 0.625, 0.7344, 0.125, 0.7266, 0.375, 0.7266, 0.375, 0.7344, 0.125, 0.7344, 0.375, 0.7266, 0.625, 0.7266, 0.625, 0.7344, 0.375, 0.7344, 0.375, 0.0, 0.625, 0.0, 0.625, 0.007812, 0.375, 0.007812, 0.625, 0.7344, 0.875, 0.7344, 0.875, 0.7422, 0.625, 0.7422, 0.125, 0.7344, 0.375, 0.7344, 0.375, 0.7422, 0.125, 0.7422, 0.375, 0.7344, 0.625, 0.7344, 0.625, 0.7422, 0.375, 0.7422, 0.375, 0.7188, 0.625, 0.7188, 0.625, 0.7266, 0.375, 0.7266, 0.125, 0.7188, 0.375, 0.7188, 0.375, 0.7266, 0.125, 0.7266, 0.625, 0.7188, 0.875, 0.7188, 0.875, 0.7266, 0.625, 0.7266, 0.375, 0.01562, 0.625, 0.01562, 0.625, 0.02344, 0.375, 0.02344, 0.375, 0.03125, 0.625, 0.03125, 0.625, 0.03906, 0.375, 0.03906, 0.375, 0.7031, 0.625, 0.7031, 0.625, 0.7109, 0.375, 0.7109, 0.125, 0.7031, 0.375, 0.7031, 0.375, 0.7109, 0.125, 0.7109, 0.625, 0.7031, 0.875, 0.7031, 0.875, 0.7109, 0.625, 0.7109, 0.625, 0.6875, 0.875, 0.6875, 0.875, 0.6951, 0.625, 0.6951, 0.125, 0.6875, 0.375, 0.6875, 0.375, 0.6951, 0.125, 0.6951, 0.375, 0.6875, 0.625, 0.6875, 0.625, 0.6951, 0.375, 0.6951, 0.375, 0.04688, 0.625, 0.04688, 0.625, 0.05492, 0.375, 0.05492, 0.375, 0.0625, 0.625, 0.0625, 0.625, 0.07031, 0.375, 0.07031, 0.375, 0.6719, 0.625, 0.6719, 0.625, 0.6797, 0.375, 0.6797, 0.125, 0.6719, 0.375, 0.6719, 0.375, 0.6797, 0.125, 0.6797, 0.625, 0.6719, 0.875, 0.6719, 0.875, 0.6797, 0.625, 0.6797, 0.625, 0.6562, 0.875, 0.6562, 0.875, 0.6641, 0.625, 0.6641, 0.125, 0.6562, 0.375, 0.6562, 0.375, 0.6641, 0.125, 0.6641, 0.375, 0.6562, 0.625, 0.6562, 0.625, 0.6641, 0.375, 0.6641, 0.375, 0.07812, 0.625, 0.07812, 0.625, 0.08594, 0.375, 0.08594, 0.375, 0.09375, 0.625, 0.09375, 0.625, 0.1016, 0.375, 0.1016, 0.625, 0.6406, 0.875, 0.6406, 0.875, 0.6484, 0.625, 0.6484, 0.125, 0.6406, 0.375, 0.6406, 0.375, 0.6484, 0.125, 0.6484, 0.375, 0.6406, 0.625, 0.6406, 0.625, 0.6484, 0.375, 0.6484, 0.375, 0.625, 0.625, 0.625, 0.625, 0.6328, 0.375, 0.6328, 0.125, 0.625, 0.375, 0.625, 0.375, 0.6328, 0.125, 0.6328, 0.625, 0.625, 0.875, 0.625, 0.875, 0.6328, 0.625, 0.6328, 0.375, 0.1094, 0.625, 0.1094, 0.625, 0.1172, 0.375, 0.1172, 0.375, 0.125, 0.625, 0.125, 0.625, 0.1328, 0.375, 0.1328, 0.375, 0.6094, 0.625, 0.6094, 0.625, 0.6172, 0.375, 0.6172, 0.125, 0.6094, 0.375, 0.6094, 0.375, 0.6172, 0.125, 0.6172, 0.625, 0.6094, 0.875, 0.6094, 0.875, 0.6172, 0.625, 0.6172, 0.625, 0.5938, 0.875, 0.5938, 0.875, 0.6016, 0.625, 0.6016, 0.125, 0.5938, 0.375, 0.5938, 0.375, 0.6016, 0.125, 0.6016, 0.375, 0.5938, 0.625, 0.5938, 0.625, 0.6016, 0.375, 0.6016, 0.375, 0.1406, 0.625, 0.1406, 0.625, 0.1484, 0.375, 0.1484, 0.375, 0.1562, 0.625, 0.1562, 0.625, 0.1641, 0.375, 0.1641, 0.625, 0.5781, 0.875, 0.5781, 0.875, 0.5859, 0.625, 0.5859, 0.125, 0.5781, 0.375, 0.5781, 0.375, 0.5859, 0.125, 0.5859, 0.375, 0.5781, 0.625, 0.5781, 0.625, 0.5859, 0.375, 0.5859, 0.375, 0.5625, 0.625, 0.5625, 0.625, 0.5703, 0.375, 0.5703, 0.125, 0.5625, 0.375, 0.5625, 0.375, 0.5703, 0.125, 0.5703, 0.625, 0.5625, 0.875, 0.5625, 0.875, 0.5703, 0.625, 0.5703, 0.375, 0.1719, 0.625, 0.1719, 0.625, 0.1797, 0.375, 0.1797, 0.375, 0.1875, 0.625, 0.1875, 0.625, 0.1953, 0.375, 0.1953, 0.625, 0.5469, 0.875, 0.5469, 0.875, 0.5547, 0.625, 0.5547, 0.125, 0.5469, 0.375, 0.5469, 0.375, 0.5547, 0.125, 0.5547, 0.375, 0.5469, 0.625, 0.5469, 0.625, 0.5547, 0.375, 0.5547, 0.375, 0.5312, 0.625, 0.5312, 0.625, 0.5391, 0.375, 0.5391, 0.125, 0.5312, 0.375, 0.5312, 0.375, 0.5391, 0.125, 0.5391, 0.625, 0.5312, 0.875, 0.5312, 0.875, 0.5391, 0.625, 0.5391, 0.375, 0.2031, 0.625, 0.2031, 0.625, 0.2109, 0.375, 0.2109, 0.375, 0.2188, 0.625, 0.2188, 0.625, 0.2266, 0.375, 0.2266, 0.375, 0.5156, 0.625, 0.5156, 0.625, 0.5234, 0.375, 0.5234, 0.125, 0.5156, 0.375, 0.5156, 0.375, 0.5234, 0.125, 0.5234, 0.625, 0.5156, 0.875, 0.5156, 0.875, 0.5234, 0.625, 0.5234, 0.625, 0.5, 0.875, 0.5, 0.875, 0.5078, 0.625, 0.5078, 0.125, 0.5, 0.375, 0.5, 0.375, 0.5078, 0.125, 0.5078, 0.375, 0.5, 0.625, 0.5, 0.625, 0.5078, 0.375, 0.5078, 0.375, 0.2344, 0.625, 0.2344, 0.625, 0.2422, 0.375, 0.2422])
me_cube_003.update()
me_cube_004 = bpy.data.meshes.new('Cube.004')
me_cube_004.from_pydata([(-1.0, -1.0, -1.0), (-1.0, -1.0, 1.0), (-1.0, 1.0, -1.0), (-1.0, 1.0, 1.0), (1.0, -1.0, -1.0), (1.0, -1.0, 1.0), (1.0, 1.0, -1.0), (1.0, 1.0, 1.0), (-1.0, 0.0, -1.0), (-1.798, -0.0004019, 0.7277), (1.0, 0.0, -1.0), (-0.4213, -0.0007157, 0.515), (0.1062, -0.5, -1.089), (2.106, -0.5, 0.9115), (0.1062, -0.5, 0.9115), (2.106, -0.5, -1.089), (-1.0, 0.5, 1.0), (0.05638, 0.5, -0.9245), (-1.0, 0.5, -1.0), (1.0, 0.5, 1.0), (-0.7296, -0.75, -1.022), (1.27, -0.75, 0.9784), (-0.7296, -0.75, 0.9784), (1.27, -0.75, -1.022), (-1.0, -0.25, 1.0), (1.0, -0.25, -1.0), (-1.0, -0.25, -1.0), (0.6382, -0.2502, 0.8766), (-1.0, 0.25, -1.0), (1.0, 0.25, 1.0), (-1.0, 0.25, 1.0), (1.0, 0.25, -1.0), (-1.0, 0.75, 1.0), (-0.4313, 0.75, -0.8855), (-1.0, 0.75, -1.0), (1.0, 0.75, 1.0), (-1.0, 0.625, -1.0), (1.0, 0.625, 1.0), (-1.0, 0.625, 1.0), (-0.4313, 0.625, -0.8855), (-1.0, 0.875, 1.0), (1.0, 0.875, -1.0), (-1.0, 0.875, -1.0), (1.0, 0.875, 1.0), (-1.0, 0.375, 1.0), (1.0, 0.375, -1.0), (-1.0, 0.375, -1.0), (1.0, 0.375, 1.0), (-1.0, 0.1275, -1.0), (0.5834, 0.1273, 0.8578), (-1.0, 0.1275, 1.0), (1.0, 0.1275, -1.0), (-1.703, -0.1254, 0.7601), (1.0, -0.125, -1.0), (-1.0, -0.125, -1.0), (-0.5537, -0.1258, 0.4698), (-0.7922, -0.375, -1.017), (1.208, -0.375, 0.9834), (-0.7922, -0.375, 0.9834), (1.208, -0.375, -1.017), (0.5557, -0.625, 0.8755), (2.556, -0.625, -1.124), (0.5557, -0.625, -1.124), (2.556, -0.625, 0.8755), (-1.0, -0.875, -1.0), (1.0, -0.875, 1.0), (-1.0, -0.875, 1.0), (1.0, -0.875, -1.0), (-1.0, -0.9375, -1.0), (1.0, -0.9375, 1.0), (-1.0, -0.9375, 1.0), (1.0, -0.9375, -1.0), (-1.0, -0.8125, 1.0), (1.0, -0.8125, -1.0), (-1.0, -0.8125, -1.0), (1.0, -0.8125, 1.0), (0.07596, -0.6875, -1.086), (2.076, -0.6875, 0.9139), (0.07596, -0.6875, 0.9139), (2.076, -0.6875, -1.086), (0.4503, -0.5625, 0.8839), (2.45, -0.5625, -1.116), (0.4503, -0.5625, -1.116), (2.45, -0.5625, 0.8839), (-0.3851, -0.4375, -1.049), (1.615, -0.4375, 0.9508), (-0.3851, -0.4375, 0.9508), (1.615, -0.4375, -1.049), (-1.0, -0.3125, 1.0), (1.0, -0.3125, -1.0), (-1.0, -0.3125, -1.0), (1.0, -0.3125, 1.0), (-1.0, -0.1875, -1.0), (0.4127, -0.1878, 0.7996), (-1.0, -0.1875, 1.0), (1.0, -0.1875, -1.0), (-2.229, -0.06312, 0.5807), (1.0, -0.0625, -1.0), (-1.0, -0.0625, -1.0), (-1.215, -0.06362, 0.244), (-1.0, 0.06377, -1.0), (0.4296, 0.06349, 0.8054), (-1.0, 0.06377, 1.0), (1.0, 0.06377, -1.0), (-1.0, 0.1888, 1.0), (1.0, 0.1888, -1.0), (-1.0, 0.1888, -1.0), (1.0, 0.1888, 1.0), (-1.0, 0.3125, -1.0), (1.0, 0.3125, 1.0), (-1.0, 0.3125, 1.0), (1.0, 0.3125, -1.0), (-1.0, 0.4375, 1.0), (1.0, 0.4375, -1.0), (-1.0, 0.4375, -1.0), (1.0, 0.4375, 1.0), (-1.0, 0.5625, -1.0), (1.0, 0.5625, 1.0), (-1.0, 0.5625, 1.0), (0.2301, 0.5625, -0.9384), (-1.0, 0.6875, 1.0), (-0.4313, 0.6875, -0.8855), (-1.0, 0.6875, -1.0), (1.0, 0.6875, 1.0), (-1.0, 0.8125, -1.0), (1.0, 0.8125, 1.0), (-1.0, 0.8125, 1.0), (1.0, 0.8125, -1.0), (-1.0, 0.9375, 1.0), (1.0, 0.9375, -1.0), (-1.0, 0.9375, -1.0), (1.0, 0.9375, 1.0)], [], [(130, 128, 3, 2), (2, 3, 7, 6), (71, 69, 5, 4), (4, 5, 1, 0), (68, 71, 4, 0), (69, 70, 1, 5), (101, 102, 9, 11), (100, 103, 10, 8), (103, 101, 11, 10), (98, 96, 9, 8), (82, 80, 14, 12), (85, 86, 14, 13), (84, 87, 15, 12), (87, 85, 13, 15), (119, 117, 19, 17), (116, 119, 17, 18), (117, 118, 16, 19), (114, 112, 16, 18), (74, 72, 22, 20), (77, 78, 22, 21), (76, 79, 23, 20), (79, 77, 21, 23), (95, 93, 27, 25), (92, 95, 25, 26), (93, 94, 24, 27), (90, 88, 24, 26), (106, 104, 30, 28), (111, 109, 29, 31), (108, 111, 31, 28), (109, 110, 30, 29), (125, 126, 32, 35), (124, 127, 33, 34), (127, 125, 35, 33), (122, 120, 32, 34), (116, 118, 38, 36), (123, 120, 38, 37), (122, 121, 39, 36), (121, 123, 37, 39), (129, 131, 43, 41), (130, 129, 41, 42), (131, 128, 40, 43), (124, 126, 40, 42), (115, 112, 44, 47), (114, 113, 45, 46), (113, 115, 47, 45), (108, 110, 44, 46), (100, 102, 50, 48), (105, 107, 49, 51), (106, 105, 51, 48), (107, 104, 50, 49), (99, 96, 52, 55), (98, 97, 53, 54), (97, 99, 55, 53), (92, 94, 52, 54), (84, 86, 58, 56), (89, 91, 57, 59), (90, 89, 59, 56), (91, 88, 58, 57), (81, 83, 63, 61), (82, 81, 61, 62), (83, 80, 60, 63), (76, 78, 60, 62), (68, 70, 66, 64), (75, 72, 66, 65), (74, 73, 67, 64), (73, 75, 65, 67), (0, 1, 70, 68), (65, 66, 70, 69), (64, 67, 71, 68), (67, 65, 69, 71), (23, 21, 75, 73), (20, 23, 73, 74), (21, 22, 72, 75), (64, 66, 72, 74), (20, 22, 78, 76), (61, 63, 77, 79), (62, 61, 79, 76), (63, 60, 78, 77), (13, 14, 80, 83), (12, 15, 81, 82), (15, 13, 83, 81), (62, 60, 80, 82), (12, 14, 86, 84), (59, 57, 85, 87), (56, 59, 87, 84), (57, 58, 86, 85), (27, 24, 88, 91), (26, 25, 89, 90), (25, 27, 91, 89), (56, 58, 88, 90), (26, 24, 94, 92), (55, 52, 94, 93), (54, 53, 95, 92), (53, 55, 93, 95), (10, 11, 99, 97), (8, 10, 97, 98), (11, 9, 96, 99), (54, 52, 96, 98), (8, 9, 102, 100), (51, 49, 101, 103), (48, 51, 103, 100), (49, 50, 102, 101), (29, 30, 104, 107), (28, 31, 105, 106), (31, 29, 107, 105), (48, 50, 104, 106), (28, 30, 110, 108), (47, 44, 110, 109), (46, 45, 111, 108), (45, 47, 109, 111), (17, 19, 115, 113), (18, 17, 113, 114), (19, 16, 112, 115), (46, 44, 112, 114), (18, 16, 118, 116), (37, 38, 118, 117), (36, 39, 119, 116), (39, 37, 117, 119), (33, 35, 123, 121), (34, 33, 121, 122), (35, 32, 120, 123), (36, 38, 120, 122), (34, 32, 126, 124), (41, 43, 125, 127), (42, 41, 127, 124), (43, 40, 126, 125), (7, 3, 128, 131), (2, 6, 129, 130), (6, 7, 131, 129), (42, 40, 128, 130)])
_uv = me_cube_004.uv_layers.new(name='UVMap')
_uv.uv.foreach_set('vector', [0.375, 0.2422, 0.625, 0.2422, 0.625, 0.25, 0.375, 0.25, 0.375, 0.25, 0.625, 0.25, 0.625, 0.5, 0.375, 0.5, 0.375, 0.7422, 0.625, 0.7422, 0.625, 0.75, 0.375, 0.75, 0.375, 0.75, 0.625, 0.75, 0.625, 1.0, 0.375, 1.0, 0.125, 0.7422, 0.375, 0.7422, 0.375, 0.75, 0.125, 0.75, 0.625, 0.7422, 0.875, 0.7422, 0.875, 0.75, 0.625, 0.75, 0.625, 0.617, 0.875, 0.617, 0.875, 0.625, 0.625, 0.625, 0.125, 0.617, 0.375, 0.617, 0.375, 0.625, 0.125, 0.625, 0.375, 0.617, 0.625, 0.617, 0.625, 0.625, 0.375, 0.625, 0.375, 0.1172, 0.625, 0.1172, 0.625, 0.125, 0.375, 0.125, 0.375, 0.05469, 0.625, 0.05469, 0.625, 0.0625, 0.375, 0.0625, 0.625, 0.6797, 0.875, 0.6797, 0.875, 0.6875, 0.625, 0.6875, 0.125, 0.6797, 0.375, 0.6797, 0.375, 0.6875, 0.125, 0.6875, 0.375, 0.6797, 0.625, 0.6797, 0.625, 0.6875, 0.375, 0.6875, 0.375, 0.5547, 0.625, 0.5547, 0.625, 0.5625, 0.375, 0.5625, 0.125, 0.5547, 0.375, 0.5547, 0.375, 0.5625, 0.125, 0.5625, 0.625, 0.5547, 0.875, 0.5547, 0.875, 0.5625, 0.625, 0.5625, 0.375, 0.1797, 0.625, 0.1797, 0.625, 0.1875, 0.375, 0.1875, 0.375, 0.02344, 0.625, 0.02344, 0.625, 0.03125, 0.375, 0.03125, 0.625, 0.7109, 0.875, 0.7109, 0.875, 0.7188, 0.625, 0.7188, 0.125, 0.7109, 0.375, 0.7109, 0.375, 0.7188, 0.125, 0.7188, 0.375, 0.7109, 0.625, 0.7109, 0.625, 0.7188, 0.375, 0.7188, 0.375, 0.6484, 0.625, 0.6484, 0.625, 0.6562, 0.375, 0.6562, 0.125, 0.6484, 0.375, 0.6484, 0.375, 0.6562, 0.125, 0.6562, 0.625, 0.6484, 0.875, 0.6484, 0.875, 0.6562, 0.625, 0.6562, 0.375, 0.08594, 0.625, 0.08594, 0.625, 0.09375, 0.375, 0.09375, 0.375, 0.1486, 0.625, 0.1486, 0.625, 0.1562, 0.375, 0.1562, 0.375, 0.5859, 0.625, 0.5859, 0.625, 0.5938, 0.375, 0.5938, 0.125, 0.5859, 0.375, 0.5859, 0.375, 0.5938, 0.125, 0.5938, 0.625, 0.5859, 0.875, 0.5859, 0.875, 0.5938, 0.625, 0.5938, 0.625, 0.5234, 0.875, 0.5234, 0.875, 0.5312, 0.625, 0.5312, 0.125, 0.5234, 0.375, 0.5234, 0.375, 0.5312, 0.125, 0.5312, 0.375, 0.5234, 0.625, 0.5234, 0.625, 0.5312, 0.375, 0.5312, 0.375, 0.2109, 0.625, 0.2109, 0.625, 0.2188, 0.375, 0.2188, 0.375, 0.1953, 0.625, 0.1953, 0.625, 0.2031, 0.375, 0.2031, 0.625, 0.5391, 0.875, 0.5391, 0.875, 0.5469, 0.625, 0.5469, 0.125, 0.5391, 0.375, 0.5391, 0.375, 0.5469, 0.125, 0.5469, 0.375, 0.5391, 0.625, 0.5391, 0.625, 0.5469, 0.375, 0.5469, 0.375, 0.5078, 0.625, 0.5078, 0.625, 0.5156, 0.375, 0.5156, 0.125, 0.5078, 0.375, 0.5078, 0.375, 0.5156, 0.125, 0.5156, 0.625, 0.5078, 0.875, 0.5078, 0.875, 0.5156, 0.625, 0.5156, 0.375, 0.2266, 0.625, 0.2266, 0.625, 0.2344, 0.375, 0.2344, 0.625, 0.5703, 0.875, 0.5703, 0.875, 0.5781, 0.625, 0.5781, 0.125, 0.5703, 0.375, 0.5703, 0.375, 0.5781, 0.125, 0.5781, 0.375, 0.5703, 0.625, 0.5703, 0.625, 0.5781, 0.375, 0.5781, 0.375, 0.1641, 0.625, 0.1641, 0.625, 0.1719, 0.375, 0.1719, 0.375, 0.133, 0.625, 0.133, 0.625, 0.1409, 0.375, 0.1409, 0.375, 0.6014, 0.625, 0.6014, 0.625, 0.6091, 0.375, 0.6091, 0.125, 0.6014, 0.375, 0.6014, 0.375, 0.6091, 0.125, 0.6091, 0.625, 0.6014, 0.875, 0.6014, 0.875, 0.6091, 0.625, 0.6091, 0.625, 0.6328, 0.875, 0.6328, 0.875, 0.6406, 0.625, 0.6406, 0.125, 0.6328, 0.375, 0.6328, 0.375, 0.6406, 0.125, 0.6406, 0.375, 0.6328, 0.625, 0.6328, 0.625, 0.6406, 0.375, 0.6406, 0.375, 0.1016, 0.625, 0.1016, 0.625, 0.1094, 0.375, 0.1094, 0.375, 0.07031, 0.625, 0.07031, 0.625, 0.07812, 0.375, 0.07812, 0.375, 0.6641, 0.625, 0.6641, 0.625, 0.6719, 0.375, 0.6719, 0.125, 0.6641, 0.375, 0.6641, 0.375, 0.6719, 0.125, 0.6719, 0.625, 0.6641, 0.875, 0.6641, 0.875, 0.6719, 0.625, 0.6719, 0.375, 0.6953, 0.625, 0.6953, 0.625, 0.7031, 0.375, 0.7031, 0.125, 0.6953, 0.375, 0.6953, 0.375, 0.7031, 0.125, 0.7031, 0.625, 0.6953, 0.875, 0.6953, 0.875, 0.7031, 0.625, 0.7031, 0.375, 0.03906, 0.625, 0.03906, 0.625, 0.04688, 0.375, 0.04688, 0.375, 0.007812, 0.625, 0.007812, 0.625, 0.01562, 0.375, 0.01562, 0.625, 0.7266, 0.875, 0.7266, 0.875, 0.7344, 0.625, 0.7344, 0.125, 0.7266, 0.375, 0.7266, 0.375, 0.7344, 0.125, 0.7344, 0.375, 0.7266, 0.625, 0.7266, 0.625, 0.7344, 0.375, 0.7344, 0.375, 0.0, 0.625, 0.0, 0.625, 0.007812, 0.375, 0.007812, 0.625, 0.7344, 0.875, 0.7344, 0.875, 0.7422, 0.625, 0.7422, 0.125, 0.7344, 0.375, 0.7344, 0.375, 0.7422, 0.125, 0.7422, 0.375, 0.7344, 0.625, 0.7344, 0.625, 0.7422, 0.375, 0.7422, 0.375, 0.7188, 0.625, 0.7188, 0.625, 0.7266, 0.375, 0.7266, 0.125, 0.7188, 0.375, 0.7188, 0.375, 0.7266, 0.125, 0.7266, 0.625, 0.7188, 0.875, 0.7188, 0.875, 0.7266, 0.625, 0.7266, 0.375, 0.01562, 0.625, 0.01562, 0.625, 0.02344, 0.375, 0.02344, 0.375, 0.03125, 0.625, 0.03125, 0.625, 0.03906, 0.375, 0.03906, 0.375, 0.7031, 0.625, 0.7031, 0.625, 0.7109, 0.375, 0.7109, 0.125, 0.7031, 0.375, 0.7031, 0.375, 0.7109, 0.125, 0.7109, 0.625, 0.7031, 0.875, 0.7031, 0.875, 0.7109, 0.625, 0.7109, 0.625, 0.6875, 0.875, 0.6875, 0.875, 0.6953, 0.625, 0.6953, 0.125, 0.6875, 0.375, 0.6875, 0.375, 0.6953, 0.125, 0.6953, 0.375, 0.6875, 0.625, 0.6875, 0.625, 0.6953, 0.375, 0.6953, 0.375, 0.04688, 0.625, 0.04688, 0.625, 0.05469, 0.375, 0.05469, 0.375, 0.0625, 0.625, 0.0625, 0.625, 0.07031, 0.375, 0.07031, 0.375, 0.6719, 0.625, 0.6719, 0.625, 0.6797, 0.375, 0.6797, 0.125, 0.6719, 0.375, 0.6719, 0.375, 0.6797, 0.125, 0.6797, 0.625, 0.6719, 0.875, 0.6719, 0.875, 0.6797, 0.625, 0.6797, 0.625, 0.6562, 0.875, 0.6562, 0.875, 0.6641, 0.625, 0.6641, 0.125, 0.6562, 0.375, 0.6562, 0.375, 0.6641, 0.125, 0.6641, 0.375, 0.6562, 0.625, 0.6562, 0.625, 0.6641, 0.375, 0.6641, 0.375, 0.07812, 0.625, 0.07812, 0.625, 0.08594, 0.375, 0.08594, 0.375, 0.09375, 0.625, 0.09375, 0.625, 0.1016, 0.375, 0.1016, 0.625, 0.6406, 0.875, 0.6406, 0.875, 0.6484, 0.625, 0.6484, 0.125, 0.6406, 0.375, 0.6406, 0.375, 0.6484, 0.125, 0.6484, 0.375, 0.6406, 0.625, 0.6406, 0.625, 0.6484, 0.375, 0.6484, 0.375, 0.625, 0.625, 0.625, 0.625, 0.6328, 0.375, 0.6328, 0.125, 0.625, 0.375, 0.625, 0.375, 0.6328, 0.125, 0.6328, 0.625, 0.625, 0.875, 0.625, 0.875, 0.6328, 0.625, 0.6328, 0.375, 0.1094, 0.625, 0.1094, 0.625, 0.1172, 0.375, 0.1172, 0.375, 0.125, 0.625, 0.125, 0.625, 0.133, 0.375, 0.133, 0.375, 0.6091, 0.625, 0.6091, 0.625, 0.617, 0.375, 0.617, 0.125, 0.6091, 0.375, 0.6091, 0.375, 0.617, 0.125, 0.617, 0.625, 0.6091, 0.875, 0.6091, 0.875, 0.617, 0.625, 0.617, 0.625, 0.5938, 0.875, 0.5938, 0.875, 0.6014, 0.625, 0.6014, 0.125, 0.5938, 0.375, 0.5938, 0.375, 0.6014, 0.125, 0.6014, 0.375, 0.5938, 0.625, 0.5938, 0.625, 0.6014, 0.375, 0.6014, 0.375, 0.1409, 0.625, 0.1409, 0.625, 0.1486, 0.375, 0.1486, 0.375, 0.1562, 0.625, 0.1562, 0.625, 0.1641, 0.375, 0.1641, 0.625, 0.5781, 0.875, 0.5781, 0.875, 0.5859, 0.625, 0.5859, 0.125, 0.5781, 0.375, 0.5781, 0.375, 0.5859, 0.125, 0.5859, 0.375, 0.5781, 0.625, 0.5781, 0.625, 0.5859, 0.375, 0.5859, 0.375, 0.5625, 0.625, 0.5625, 0.625, 0.5703, 0.375, 0.5703, 0.125, 0.5625, 0.375, 0.5625, 0.375, 0.5703, 0.125, 0.5703, 0.625, 0.5625, 0.875, 0.5625, 0.875, 0.5703, 0.625, 0.5703, 0.375, 0.1719, 0.625, 0.1719, 0.625, 0.1797, 0.375, 0.1797, 0.375, 0.1875, 0.625, 0.1875, 0.625, 0.1953, 0.375, 0.1953, 0.625, 0.5469, 0.875, 0.5469, 0.875, 0.5547, 0.625, 0.5547, 0.125, 0.5469, 0.375, 0.5469, 0.375, 0.5547, 0.125, 0.5547, 0.375, 0.5469, 0.625, 0.5469, 0.625, 0.5547, 0.375, 0.5547, 0.375, 0.5312, 0.625, 0.5312, 0.625, 0.5391, 0.375, 0.5391, 0.125, 0.5312, 0.375, 0.5312, 0.375, 0.5391, 0.125, 0.5391, 0.625, 0.5312, 0.875, 0.5312, 0.875, 0.5391, 0.625, 0.5391, 0.375, 0.2031, 0.625, 0.2031, 0.625, 0.2109, 0.375, 0.2109, 0.375, 0.2188, 0.625, 0.2188, 0.625, 0.2266, 0.375, 0.2266, 0.375, 0.5156, 0.625, 0.5156, 0.625, 0.5234, 0.375, 0.5234, 0.125, 0.5156, 0.375, 0.5156, 0.375, 0.5234, 0.125, 0.5234, 0.625, 0.5156, 0.875, 0.5156, 0.875, 0.5234, 0.625, 0.5234, 0.625, 0.5, 0.875, 0.5, 0.875, 0.5078, 0.625, 0.5078, 0.125, 0.5, 0.375, 0.5, 0.375, 0.5078, 0.125, 0.5078, 0.375, 0.5, 0.625, 0.5, 0.625, 0.5078, 0.375, 0.5078, 0.375, 0.2344, 0.625, 0.2344, 0.625, 0.2422, 0.375, 0.2422])
me_cube_004.update()

# ---- objects
ob_cube = bpy.data.objects.new('Cube', me_cube)
ob_cube_002 = bpy.data.objects.new('Cube.002', me_cube_002)
ob_cube_003 = bpy.data.objects.new('Cube.003', me_cube_003)
ob_cube_004 = bpy.data.objects.new('Cube.004', me_cube_004)

# ---- transforms, parenting, visibility, modifiers, constraints
ob_cube.location = (0.0, 0.0, 0.0)
ob_cube.scale = (0.5147, 0.5147, 5.397)
ob_cube.lock_rotations_4d = False
ob_cube.empty_display_type = 'ARROWS'
ob_cube.lineart.crease_threshold = 0.0
ob_cube_002.location = (0.0, 10.01, 3.414)
ob_cube_002.rotation_euler = (-0.03218, -0.2825, 0.008972)
ob_cube_002.scale = (0.1021, 9.97, 0.6178)
ob_cube_003.location = (0.0, 10.01, 1.091)
ob_cube_003.rotation_euler = (0.03078, -0.1077, -0.00331)
ob_cube_003.scale = (0.1021, 9.97, 0.6178)
ob_cube_004.location = (0.0, 10.01, -1.225)
ob_cube_004.rotation_euler = (0.02381, -0.4509, -0.01038)
ob_cube_004.scale = (0.1021, 9.97, 0.6178)

# ---- collection membership
col_collection.objects.link(ob_cube)
col_collection.objects.link(ob_cube_002)
col_collection.objects.link(ob_cube_003)
col_collection.objects.link(ob_cube_004)

# ---- scene / render settings (as saved in the file)
scene.frame_start = 1; scene.frame_end = 250; scene.frame_set(1)
scene.render.engine = 'BLENDER_EEVEE_NEXT'
scene.cycles.sampling_pattern = 'TABULATED_SOBOL'
scene.cycles.use_light_tree = False
scene.view_settings.view_transform = 'Filmic'
bpy.context.view_layer.update()

# ---- added for rendering (the .blend has no active camera and no usable light): camera, sun
cam_auto = bpy.data.cameras.new('AutoCamera')
cam_auto.lens = 50.0
cam_auto.sensor_width = 36.0
cam_auto.clip_end = 1000.0
ob_auto_camera = bpy.data.objects.new('AutoCamera', cam_auto)
scene.collection.objects.link(ob_auto_camera)
ob_auto_camera.location = (22.465, -17.203, 16.8969)
ob_auto_camera.rotation_euler = (1.09748, -7.21219e-08, 0.694738)
scene.camera = ob_auto_camera
light_auto_sun = bpy.data.lights.new('AutoSun', 'SUN')
light_auto_sun.energy = 3.0
light_auto_sun.angle = 0.0523599
ob_auto_sun = bpy.data.objects.new('AutoSun', light_auto_sun)
scene.collection.objects.link(ob_auto_sun)
ob_auto_sun.rotation_euler = (0.872665, 0.174533, 0.523599)
bpy.context.view_layer.update()
